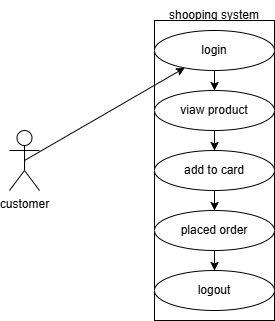

The diagram above was exported from draw.io. Its source (the exported page's mxGraphModel, read from the mxfile embedded in the PNG):
<mxGraphModel dx="715" dy="410" grid="1" gridSize="10" guides="1" tooltips="1" connect="1" arrows="1" fold="1" page="1" pageScale="1" pageWidth="850" pageHeight="1100" math="0" shadow="0">
  <root>
    <mxCell id="0" />
    <mxCell id="1" parent="0" />
    <mxCell id="VwdsA3ealDtiWi074U_P-1" parent="1" style="shape=umlActor;verticalLabelPosition=bottom;verticalAlign=top;html=1;outlineConnect=0;" value="customer" vertex="1">
      <mxGeometry height="60" width="30" x="170" y="190" as="geometry" />
    </mxCell>
    <mxCell id="VwdsA3ealDtiWi074U_P-2" parent="1" style="rounded=0;whiteSpace=wrap;html=1;" value="" vertex="1">
      <mxGeometry height="300" width="120" x="315" y="80" as="geometry" />
    </mxCell>
    <mxCell id="VwdsA3ealDtiWi074U_P-3" parent="1" style="text;html=1;whiteSpace=wrap;strokeColor=none;fillColor=none;align=center;verticalAlign=middle;rounded=0;" value="shooping system" vertex="1">
      <mxGeometry height="30" width="110" x="320" y="60" as="geometry" />
    </mxCell>
    <mxCell id="VwdsA3ealDtiWi074U_P-7" edge="1" parent="1" source="VwdsA3ealDtiWi074U_P-5" style="edgeStyle=orthogonalEdgeStyle;rounded=0;orthogonalLoop=1;jettySize=auto;html=1;" target="VwdsA3ealDtiWi074U_P-6" value="">
      <mxGeometry relative="1" as="geometry" />
    </mxCell>
    <mxCell id="VwdsA3ealDtiWi074U_P-5" parent="1" style="ellipse;whiteSpace=wrap;html=1;" value="login" vertex="1">
      <mxGeometry height="40" width="120" x="315" y="90" as="geometry" />
    </mxCell>
    <mxCell id="VwdsA3ealDtiWi074U_P-9" edge="1" parent="1" source="VwdsA3ealDtiWi074U_P-6" style="edgeStyle=orthogonalEdgeStyle;rounded=0;orthogonalLoop=1;jettySize=auto;html=1;" target="VwdsA3ealDtiWi074U_P-8" value="">
      <mxGeometry relative="1" as="geometry" />
    </mxCell>
    <mxCell id="VwdsA3ealDtiWi074U_P-6" parent="1" style="ellipse;whiteSpace=wrap;html=1;" value="viaw product" vertex="1">
      <mxGeometry height="40" width="120" x="315" y="150" as="geometry" />
    </mxCell>
    <mxCell id="VwdsA3ealDtiWi074U_P-11" edge="1" parent="1" source="VwdsA3ealDtiWi074U_P-8" style="edgeStyle=orthogonalEdgeStyle;rounded=0;orthogonalLoop=1;jettySize=auto;html=1;" target="VwdsA3ealDtiWi074U_P-10" value="">
      <mxGeometry relative="1" as="geometry" />
    </mxCell>
    <mxCell id="VwdsA3ealDtiWi074U_P-8" parent="1" style="ellipse;whiteSpace=wrap;html=1;" value="add to card" vertex="1">
      <mxGeometry height="40" width="120" x="315" y="210" as="geometry" />
    </mxCell>
    <mxCell id="VwdsA3ealDtiWi074U_P-13" edge="1" parent="1" source="VwdsA3ealDtiWi074U_P-10" style="edgeStyle=orthogonalEdgeStyle;rounded=0;orthogonalLoop=1;jettySize=auto;html=1;" target="VwdsA3ealDtiWi074U_P-12" value="">
      <mxGeometry relative="1" as="geometry" />
    </mxCell>
    <mxCell id="VwdsA3ealDtiWi074U_P-10" parent="1" style="ellipse;whiteSpace=wrap;html=1;" value="placed order" vertex="1">
      <mxGeometry height="40" width="120" x="315" y="270" as="geometry" />
    </mxCell>
    <mxCell id="VwdsA3ealDtiWi074U_P-12" parent="1" style="ellipse;whiteSpace=wrap;html=1;" value="logout" vertex="1">
      <mxGeometry height="40" width="120" x="315" y="330" as="geometry" />
    </mxCell>
    <mxCell id="VwdsA3ealDtiWi074U_P-14" edge="1" parent="1" source="VwdsA3ealDtiWi074U_P-1" style="endArrow=classic;html=1;rounded=0;exitX=0.5;exitY=0.5;exitDx=0;exitDy=0;exitPerimeter=0;" target="VwdsA3ealDtiWi074U_P-5" value="">
      <mxGeometry height="50" relative="1" width="50" as="geometry">
        <mxPoint x="360" y="260" as="sourcePoint" />
        <mxPoint x="410" y="210" as="targetPoint" />
      </mxGeometry>
    </mxCell>
  </root>
</mxGraphModel>